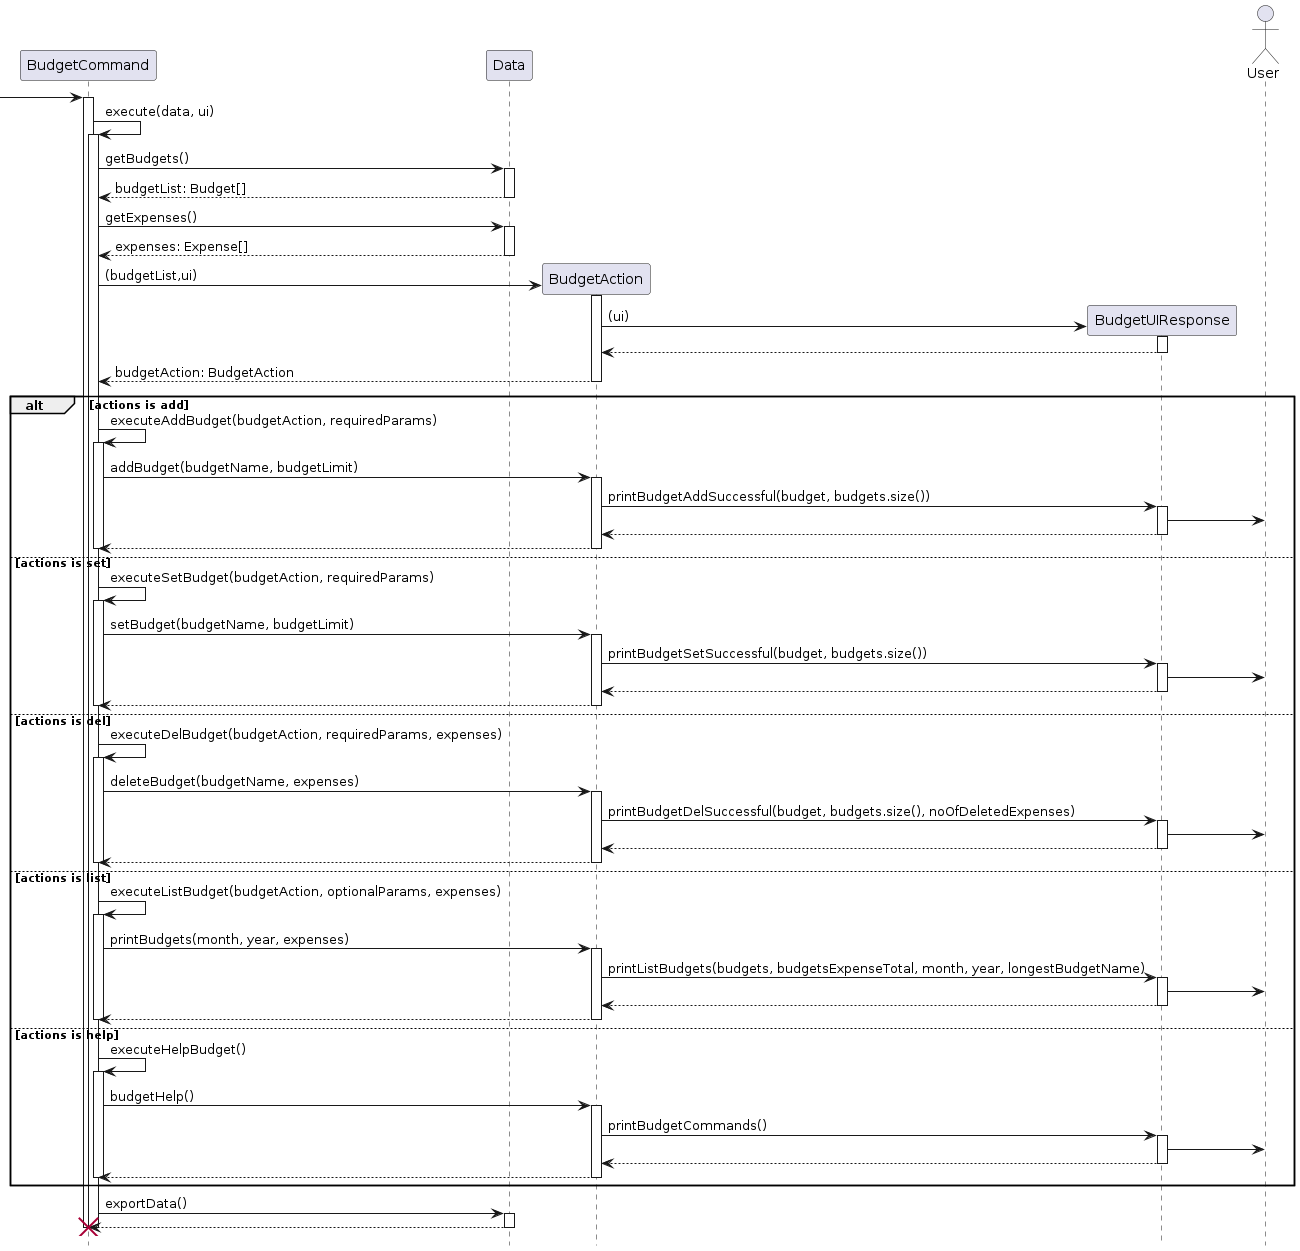

The diagram above was rendered by PlantUML. Its source (embedded in the PNG):
@startuml

hide footbox

participant BudgetCommand
participant Data
participant BudgetAction
participant BudgetUIResponse
actor User

 -> "BudgetCommand":

activate "BudgetCommand"
"BudgetCommand" -> "BudgetCommand": execute(data, ui)
activate  "BudgetCommand"
"BudgetCommand" -> "Data": getBudgets()
activate "Data"
return budgetList: Budget[]
deactivate "Data"


"BudgetCommand" -> "Data": getExpenses()
activate "Data"
return expenses: Expense[]

"BudgetCommand" -> "BudgetAction" ** : (budgetList,ui)
activate "BudgetAction"

"BudgetAction" -> "BudgetUIResponse" ** : (ui)
activate "BudgetUIResponse"
"BudgetUIResponse" --> "BudgetAction"
deactivate "BudgetUIResponse"

return budgetAction: BudgetAction
deactivate "BudgetAction"


alt actions is add
"BudgetCommand" -> "BudgetCommand": executeAddBudget(budgetAction, requiredParams)
activate "BudgetCommand"
"BudgetCommand" -> "BudgetAction" : addBudget(budgetName, budgetLimit)
activate "BudgetAction"
"BudgetAction" -> "BudgetUIResponse" : printBudgetAddSuccessful(budget, budgets.size())
activate "BudgetUIResponse"
"BudgetUIResponse" -> User
return
return

deactivate "BudgetCommand"

else actions is set
"BudgetCommand" -> "BudgetCommand": executeSetBudget(budgetAction, requiredParams)
activate "BudgetCommand"
"BudgetCommand" -> "BudgetAction" : setBudget(budgetName, budgetLimit)
activate "BudgetAction"
"BudgetAction" -> "BudgetUIResponse" : printBudgetSetSuccessful(budget, budgets.size())
activate "BudgetUIResponse"
"BudgetUIResponse" -> User
return
return

deactivate "BudgetCommand"

else actions is del
"BudgetCommand" -> "BudgetCommand": executeDelBudget(budgetAction, requiredParams, expenses)
activate "BudgetCommand"
"BudgetCommand" -> "BudgetAction" : deleteBudget(budgetName, expenses)
activate "BudgetAction"
"BudgetAction" -> "BudgetUIResponse" : printBudgetDelSuccessful(budget, budgets.size(), noOfDeletedExpenses)
activate "BudgetUIResponse"
"BudgetUIResponse" -> User
return
return

deactivate "BudgetCommand"

else actions is list
"BudgetCommand" -> "BudgetCommand": executeListBudget(budgetAction, optionalParams, expenses)
activate "BudgetCommand"
"BudgetCommand" -> "BudgetAction" : printBudgets(month, year, expenses)
activate "BudgetAction"
"BudgetAction" -> "BudgetUIResponse" : printListBudgets(budgets, budgetsExpenseTotal, month, year, longestBudgetName)
activate "BudgetUIResponse"
"BudgetUIResponse" -> User
return
return

deactivate "BudgetCommand"

else actions is help
"BudgetCommand" -> "BudgetCommand": executeHelpBudget()
activate "BudgetCommand"
"BudgetCommand" -> "BudgetAction" : budgetHelp()
activate "BudgetAction"
"BudgetAction" -> "BudgetUIResponse" : printBudgetCommands()
activate "BudgetUIResponse"
"BudgetUIResponse" -> User
return
return

deactivate "BudgetCommand"
end

"BudgetCommand" -> "Data": exportData()
activate "Data"
return
deactivate "Data"

destroy "BudgetCommand"
deactivate "BudgetCommand"

@enduml